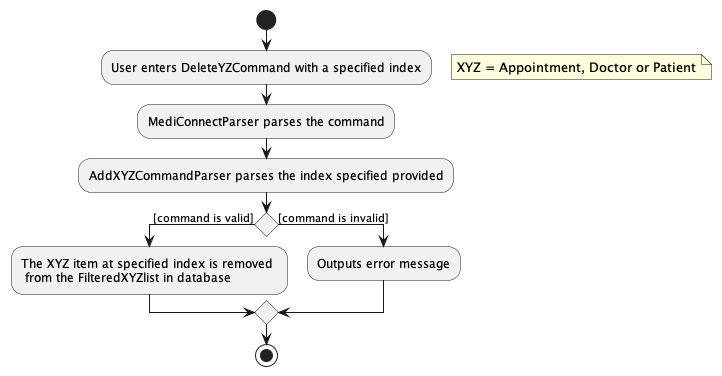

The diagram above was rendered by PlantUML. Its source (embedded in the PNG):
@startuml
'https://plantuml.com/activity-diagram-beta

start
:User enters DeleteYZCommand with a specified index;
floating note right
    XYZ = Appointment, Doctor or Patient
end note
:MediConnectParser parses the command;
:AddXYZCommandParser parses the index specified provided;
if () then ([command is valid])
  :The XYZ item at specified index is removed \n from the FilteredXYZlist in database;
else ([command is invalid])
  :Outputs error message;
endif

stop

@enduml